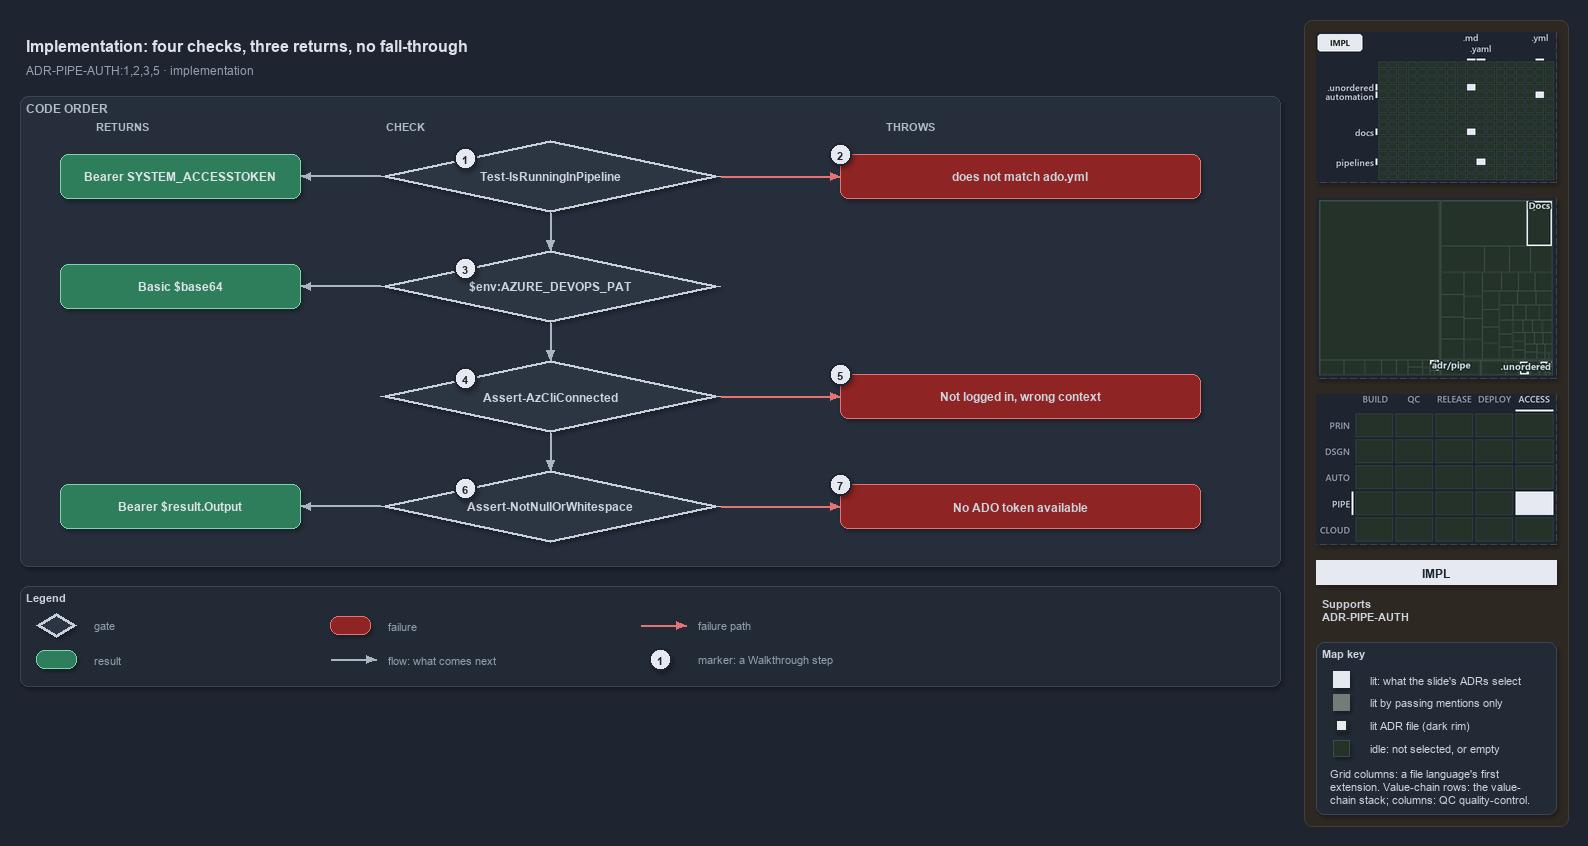

The diagram above was exported from draw.io. Its source (the exported page's mxGraphModel, read from the mxfile embedded in the PNG):
<mxGraphModel dx="1024" dy="768" grid="0" gridSize="10" guides="1" tooltips="1" connect="1" arrows="1" fold="1" page="1" pageScale="1" pageWidth="1572" pageHeight="690" background="#1E2430" math="0" shadow="1">
  <root>
    <mxCell id="0" />
    <mxCell id="1" parent="0" />
    <mxCell id="sidebar-bg" value="" style="rounded=1;arcSize=2;html=1;fillColor=#2E2823;strokeColor=#453C33;shadow=0;" vertex="1" parent="1">
      <mxGeometry x="1304" y="4" width="264" height="806" as="geometry" />
    </mxCell>
    <mxCell id="title" value="Implementation: four checks, three returns, no fall-through" style="text;html=1;align=left;verticalAlign=middle;fontSize=16;fontStyle=1;fontColor=#DDE2E9;" vertex="1" parent="1">
      <mxGeometry x="20" y="14" width="1260" height="30" as="geometry" />
    </mxCell>
    <mxCell id="subtitle" value="ADR-PIPE-AUTH:1,2,3,5 &amp;#183; implementation" style="text;html=1;align=left;verticalAlign=middle;fontSize=12;fontColor=#949FAE;" vertex="1" parent="1">
      <mxGeometry x="20" y="44" width="1240" height="20" as="geometry" />
    </mxCell>
    <mxCell id="band" value="CODE ORDER" style="rounded=1;html=1;arcSize=3;fillColor=#262E3B;strokeColor=#3A4555;verticalAlign=top;align=left;spacingLeft=8;fontStyle=1;fontSize=12;fontColor=#B0BAC7;" vertex="1" parent="1">
      <mxGeometry x="20" y="80" width="1260" height="470" as="geometry" />
    </mxCell>
    <mxCell id="col-result" value="RETURNS" style="text;html=1;align=left;verticalAlign=middle;fontSize=11;fontStyle=1;fontColor=#B0BAC7;" vertex="1" parent="1">
      <mxGeometry x="90" y="100" width="120" height="18" as="geometry" />
    </mxCell>
    <mxCell id="col-check" value="CHECK" style="text;html=1;align=left;verticalAlign=middle;fontSize=11;fontStyle=1;fontColor=#B0BAC7;" vertex="1" parent="1">
      <mxGeometry x="380" y="100" width="120" height="18" as="geometry" />
    </mxCell>
    <mxCell id="col-fail" value="THROWS" style="text;html=1;align=left;verticalAlign=middle;fontSize=11;fontStyle=1;fontColor=#B0BAC7;" vertex="1" parent="1">
      <mxGeometry x="880" y="100" width="120" height="18" as="geometry" />
    </mxCell>
    <mxCell id="g-pipeline" value="&lt;b&gt;Test-IsRunningInPipeline&lt;/b&gt;" style="rhombus;whiteSpace=wrap;html=1;fillColor=#2C3542;strokeColor=#C7D0DB;strokeWidth=3;fontSize=12;fontColor=#CDD3DC;" vertex="1" parent="1">
      <mxGeometry x="380" y="124" width="340" height="72" as="geometry" />
    </mxCell>
    <mxCell id="mark-1" value="1" style="ellipse;html=1;fillColor=#E6EAF0;strokeColor=#1E2430;strokeWidth=2;fontColor=#1E2430;fontStyle=1;fontSize=11;" vertex="1" parent="1">
      <mxGeometry x="454.0" y="131.0" width="22" height="22" as="geometry" />
    </mxCell>
    <mxCell id="g-pat" value="&lt;b&gt;$env:AZURE_DEVOPS_PAT&lt;/b&gt;" style="rhombus;whiteSpace=wrap;html=1;fillColor=#2C3542;strokeColor=#C7D0DB;strokeWidth=3;fontSize=12;fontColor=#CDD3DC;" vertex="1" parent="1">
      <mxGeometry x="380" y="234" width="340" height="72" as="geometry" />
    </mxCell>
    <mxCell id="mark-3" value="3" style="ellipse;html=1;fillColor=#E6EAF0;strokeColor=#1E2430;strokeWidth=2;fontColor=#1E2430;fontStyle=1;fontSize=11;" vertex="1" parent="1">
      <mxGeometry x="454.0" y="241.0" width="22" height="22" as="geometry" />
    </mxCell>
    <mxCell id="g-azcli" value="&lt;b&gt;Assert-AzCliConnected&lt;/b&gt;" style="rhombus;whiteSpace=wrap;html=1;fillColor=#2C3542;strokeColor=#C7D0DB;strokeWidth=3;fontSize=12;fontColor=#CDD3DC;" vertex="1" parent="1">
      <mxGeometry x="380" y="344" width="340" height="72" as="geometry" />
    </mxCell>
    <mxCell id="mark-4" value="4" style="ellipse;html=1;fillColor=#E6EAF0;strokeColor=#1E2430;strokeWidth=2;fontColor=#1E2430;fontStyle=1;fontSize=11;" vertex="1" parent="1">
      <mxGeometry x="454.0" y="351.0" width="22" height="22" as="geometry" />
    </mxCell>
    <mxCell id="g-token" value="&lt;b&gt;Assert-NotNullOrWhitespace&lt;/b&gt;" style="rhombus;whiteSpace=wrap;html=1;fillColor=#2C3542;strokeColor=#C7D0DB;strokeWidth=3;fontSize=12;fontColor=#CDD3DC;" vertex="1" parent="1">
      <mxGeometry x="380" y="454" width="340" height="72" as="geometry" />
    </mxCell>
    <mxCell id="mark-6" value="6" style="ellipse;html=1;fillColor=#E6EAF0;strokeColor=#1E2430;strokeWidth=2;fontColor=#1E2430;fontStyle=1;fontSize=11;" vertex="1" parent="1">
      <mxGeometry x="454.0" y="461.0" width="22" height="22" as="geometry" />
    </mxCell>
    <mxCell id="p-e-g-pipeline-g-pat-a" value="" style="text;html=1;strokeColor=none;fillColor=none;" vertex="1" parent="1">
      <mxGeometry x="550" y="196" width="1" height="1" as="geometry" />
    </mxCell>
    <mxCell id="p-e-g-pipeline-g-pat-b" value="" style="text;html=1;strokeColor=none;fillColor=none;" vertex="1" parent="1">
      <mxGeometry x="550" y="234" width="1" height="1" as="geometry" />
    </mxCell>
    <mxCell id="e-g-pipeline-g-pat" value="" style="edgeStyle=orthogonalEdgeStyle;rounded=1;html=1;fontSize=10;endArrow=block;strokeColor=#AAB4C3;fontColor=#CDD3DC;shadow=0;" edge="1" parent="1" source="p-e-g-pipeline-g-pat-a" target="p-e-g-pipeline-g-pat-b">
      <mxGeometry relative="1" as="geometry" />
    </mxCell>
    <mxCell id="p-e-g-pat-g-azcli-a" value="" style="text;html=1;strokeColor=none;fillColor=none;" vertex="1" parent="1">
      <mxGeometry x="550" y="306" width="1" height="1" as="geometry" />
    </mxCell>
    <mxCell id="p-e-g-pat-g-azcli-b" value="" style="text;html=1;strokeColor=none;fillColor=none;" vertex="1" parent="1">
      <mxGeometry x="550" y="344" width="1" height="1" as="geometry" />
    </mxCell>
    <mxCell id="e-g-pat-g-azcli" value="" style="edgeStyle=orthogonalEdgeStyle;rounded=1;html=1;fontSize=10;endArrow=block;strokeColor=#AAB4C3;fontColor=#CDD3DC;shadow=0;" edge="1" parent="1" source="p-e-g-pat-g-azcli-a" target="p-e-g-pat-g-azcli-b">
      <mxGeometry relative="1" as="geometry" />
    </mxCell>
    <mxCell id="p-e-g-azcli-g-token-a" value="" style="text;html=1;strokeColor=none;fillColor=none;" vertex="1" parent="1">
      <mxGeometry x="550" y="416" width="1" height="1" as="geometry" />
    </mxCell>
    <mxCell id="p-e-g-azcli-g-token-b" value="" style="text;html=1;strokeColor=none;fillColor=none;" vertex="1" parent="1">
      <mxGeometry x="550" y="454" width="1" height="1" as="geometry" />
    </mxCell>
    <mxCell id="e-g-azcli-g-token" value="" style="edgeStyle=orthogonalEdgeStyle;rounded=1;html=1;fontSize=10;endArrow=block;strokeColor=#AAB4C3;fontColor=#CDD3DC;shadow=0;" edge="1" parent="1" source="p-e-g-azcli-g-token-a" target="p-e-g-azcli-g-token-b">
      <mxGeometry relative="1" as="geometry" />
    </mxCell>
    <mxCell id="r-bearer-agent" value="&lt;b&gt;Bearer SYSTEM_ACCESSTOKEN&lt;/b&gt;" style="rounded=1;whiteSpace=wrap;html=1;arcSize=20;fillColor=#2E7D5B;strokeColor=#7FD3AE;fontColor=#DDE2E9;fontSize=12;" vertex="1" parent="1">
      <mxGeometry x="60" y="138" width="240" height="44" as="geometry" />
    </mxCell>
    <mxCell id="p-e-g-pipeline-r-bearer-agent-a" value="" style="text;html=1;strokeColor=none;fillColor=none;" vertex="1" parent="1">
      <mxGeometry x="380" y="160" width="1" height="1" as="geometry" />
    </mxCell>
    <mxCell id="p-e-g-pipeline-r-bearer-agent-b" value="" style="text;html=1;strokeColor=none;fillColor=none;" vertex="1" parent="1">
      <mxGeometry x="300" y="160" width="1" height="1" as="geometry" />
    </mxCell>
    <mxCell id="e-g-pipeline-r-bearer-agent" value="" style="edgeStyle=orthogonalEdgeStyle;rounded=1;html=1;fontSize=10;endArrow=block;strokeColor=#AAB4C3;fontColor=#CDD3DC;shadow=0;" edge="1" parent="1" source="p-e-g-pipeline-r-bearer-agent-a" target="p-e-g-pipeline-r-bearer-agent-b">
      <mxGeometry relative="1" as="geometry" />
    </mxCell>
    <mxCell id="r-basic" value="&lt;b&gt;Basic $base64&lt;/b&gt;" style="rounded=1;whiteSpace=wrap;html=1;arcSize=20;fillColor=#2E7D5B;strokeColor=#7FD3AE;fontColor=#DDE2E9;fontSize=12;" vertex="1" parent="1">
      <mxGeometry x="60" y="248" width="240" height="44" as="geometry" />
    </mxCell>
    <mxCell id="p-e-g-pat-r-basic-a" value="" style="text;html=1;strokeColor=none;fillColor=none;" vertex="1" parent="1">
      <mxGeometry x="380" y="270" width="1" height="1" as="geometry" />
    </mxCell>
    <mxCell id="p-e-g-pat-r-basic-b" value="" style="text;html=1;strokeColor=none;fillColor=none;" vertex="1" parent="1">
      <mxGeometry x="300" y="270" width="1" height="1" as="geometry" />
    </mxCell>
    <mxCell id="e-g-pat-r-basic" value="" style="edgeStyle=orthogonalEdgeStyle;rounded=1;html=1;fontSize=10;endArrow=block;strokeColor=#AAB4C3;fontColor=#CDD3DC;shadow=0;" edge="1" parent="1" source="p-e-g-pat-r-basic-a" target="p-e-g-pat-r-basic-b">
      <mxGeometry relative="1" as="geometry" />
    </mxCell>
    <mxCell id="r-bearer-az" value="&lt;b&gt;Bearer $result.Output&lt;/b&gt;" style="rounded=1;whiteSpace=wrap;html=1;arcSize=20;fillColor=#2E7D5B;strokeColor=#7FD3AE;fontColor=#DDE2E9;fontSize=12;" vertex="1" parent="1">
      <mxGeometry x="60" y="468" width="240" height="44" as="geometry" />
    </mxCell>
    <mxCell id="p-e-g-token-r-bearer-az-a" value="" style="text;html=1;strokeColor=none;fillColor=none;" vertex="1" parent="1">
      <mxGeometry x="380" y="490" width="1" height="1" as="geometry" />
    </mxCell>
    <mxCell id="p-e-g-token-r-bearer-az-b" value="" style="text;html=1;strokeColor=none;fillColor=none;" vertex="1" parent="1">
      <mxGeometry x="300" y="490" width="1" height="1" as="geometry" />
    </mxCell>
    <mxCell id="e-g-token-r-bearer-az" value="" style="edgeStyle=orthogonalEdgeStyle;rounded=1;html=1;fontSize=10;endArrow=block;strokeColor=#AAB4C3;fontColor=#CDD3DC;shadow=0;" edge="1" parent="1" source="p-e-g-token-r-bearer-az-a" target="p-e-g-token-r-bearer-az-b">
      <mxGeometry relative="1" as="geometry" />
    </mxCell>
    <mxCell id="f-collection" value="&lt;b&gt;does not match ado.yml&lt;/b&gt;" style="rounded=1;whiteSpace=wrap;html=1;arcSize=20;fillColor=#8E2424;strokeColor=#E57373;fontSize=12;" vertex="1" parent="1">
      <mxGeometry x="840" y="138" width="360" height="44" as="geometry" />
    </mxCell>
    <mxCell id="p-e-g-pipeline-f-collection-a" value="" style="text;html=1;strokeColor=none;fillColor=none;" vertex="1" parent="1">
      <mxGeometry x="720" y="160" width="1" height="1" as="geometry" />
    </mxCell>
    <mxCell id="p-e-g-pipeline-f-collection-b" value="" style="text;html=1;strokeColor=none;fillColor=none;" vertex="1" parent="1">
      <mxGeometry x="840" y="160" width="1" height="1" as="geometry" />
    </mxCell>
    <mxCell id="e-g-pipeline-f-collection" value="" style="edgeStyle=orthogonalEdgeStyle;rounded=1;html=1;fontSize=10;endArrow=block;strokeColor=#E57373;fontColor=#CDD3DC;shadow=0;" edge="1" parent="1" source="p-e-g-pipeline-f-collection-a" target="p-e-g-pipeline-f-collection-b">
      <mxGeometry relative="1" as="geometry" />
    </mxCell>
    <mxCell id="mark-2" value="2" style="ellipse;html=1;fillColor=#E6EAF0;strokeColor=#1E2430;strokeWidth=2;fontColor=#1E2430;fontStyle=1;fontSize=11;" vertex="1" parent="1">
      <mxGeometry x="829" y="127" width="22" height="22" as="geometry" />
    </mxCell>
    <mxCell id="f-azcli" value="&lt;b&gt;Not logged in, wrong context&lt;/b&gt;" style="rounded=1;whiteSpace=wrap;html=1;arcSize=20;fillColor=#8E2424;strokeColor=#E57373;fontSize=12;" vertex="1" parent="1">
      <mxGeometry x="840" y="358" width="360" height="44" as="geometry" />
    </mxCell>
    <mxCell id="p-e-g-azcli-f-azcli-a" value="" style="text;html=1;strokeColor=none;fillColor=none;" vertex="1" parent="1">
      <mxGeometry x="720" y="380" width="1" height="1" as="geometry" />
    </mxCell>
    <mxCell id="p-e-g-azcli-f-azcli-b" value="" style="text;html=1;strokeColor=none;fillColor=none;" vertex="1" parent="1">
      <mxGeometry x="840" y="380" width="1" height="1" as="geometry" />
    </mxCell>
    <mxCell id="e-g-azcli-f-azcli" value="" style="edgeStyle=orthogonalEdgeStyle;rounded=1;html=1;fontSize=10;endArrow=block;strokeColor=#E57373;fontColor=#CDD3DC;shadow=0;" edge="1" parent="1" source="p-e-g-azcli-f-azcli-a" target="p-e-g-azcli-f-azcli-b">
      <mxGeometry relative="1" as="geometry" />
    </mxCell>
    <mxCell id="mark-5" value="5" style="ellipse;html=1;fillColor=#E6EAF0;strokeColor=#1E2430;strokeWidth=2;fontColor=#1E2430;fontStyle=1;fontSize=11;" vertex="1" parent="1">
      <mxGeometry x="829" y="347" width="22" height="22" as="geometry" />
    </mxCell>
    <mxCell id="f-notoken" value="&lt;b&gt;No ADO token available&lt;/b&gt;" style="rounded=1;whiteSpace=wrap;html=1;arcSize=20;fillColor=#8E2424;strokeColor=#E57373;fontSize=12;" vertex="1" parent="1">
      <mxGeometry x="840" y="468" width="360" height="44" as="geometry" />
    </mxCell>
    <mxCell id="p-e-g-token-f-notoken-a" value="" style="text;html=1;strokeColor=none;fillColor=none;" vertex="1" parent="1">
      <mxGeometry x="720" y="490" width="1" height="1" as="geometry" />
    </mxCell>
    <mxCell id="p-e-g-token-f-notoken-b" value="" style="text;html=1;strokeColor=none;fillColor=none;" vertex="1" parent="1">
      <mxGeometry x="840" y="490" width="1" height="1" as="geometry" />
    </mxCell>
    <mxCell id="e-g-token-f-notoken" value="" style="edgeStyle=orthogonalEdgeStyle;rounded=1;html=1;fontSize=10;endArrow=block;strokeColor=#E57373;fontColor=#CDD3DC;shadow=0;" edge="1" parent="1" source="p-e-g-token-f-notoken-a" target="p-e-g-token-f-notoken-b">
      <mxGeometry relative="1" as="geometry" />
    </mxCell>
    <mxCell id="mark-7" value="7" style="ellipse;html=1;fillColor=#E6EAF0;strokeColor=#1E2430;strokeWidth=2;fontColor=#1E2430;fontStyle=1;fontSize=11;" vertex="1" parent="1">
      <mxGeometry x="829" y="457" width="22" height="22" as="geometry" />
    </mxCell>
    <mxCell id="legend" value="&lt;b&gt;Legend&lt;/b&gt;" style="rounded=1;whiteSpace=wrap;html=1;arcSize=6;fillColor=#222A36;strokeColor=#3A4555;align=left;verticalAlign=top;spacing=8;fontSize=11;fontColor=#CDD3DC;" vertex="1" parent="1">
      <mxGeometry x="20" y="570" width="1260" height="100" as="geometry" />
    </mxCell>
    <mxCell id="legend-0" value="" style="rhombus;whiteSpace=wrap;html=1;fillColor=#2C3542;strokeColor=#C7D0DB;strokeWidth=3;fontColor=#CDD3DC;" vertex="1" parent="1">
      <mxGeometry x="36.0" y="597.0" width="40" height="24" as="geometry" />
    </mxCell>
    <mxCell id="legend-0-text" value="gate" style="text;html=1;align=left;verticalAlign=middle;fontSize=11;fontColor=#949FAE;" vertex="1" parent="1">
      <mxGeometry x="88" y="599" width="240" height="20" as="geometry" />
    </mxCell>
    <mxCell id="legend-1" value="" style="rounded=1;whiteSpace=wrap;html=1;arcSize=20;fillColor=#2E7D5B;strokeColor=#7FD3AE;" vertex="1" parent="1">
      <mxGeometry x="36.0" y="634.0" width="40" height="18" as="geometry" />
    </mxCell>
    <mxCell id="legend-1-text" value="result" style="text;html=1;align=left;verticalAlign=middle;fontSize=11;fontColor=#949FAE;" vertex="1" parent="1">
      <mxGeometry x="88" y="633" width="240" height="20" as="geometry" />
    </mxCell>
    <mxCell id="legend-2" value="" style="rounded=1;whiteSpace=wrap;html=1;arcSize=20;fillColor=#8E2424;strokeColor=#E57373;" vertex="1" parent="1">
      <mxGeometry x="330.0" y="600.0" width="40" height="18" as="geometry" />
    </mxCell>
    <mxCell id="legend-2-text" value="failure" style="text;html=1;align=left;verticalAlign=middle;fontSize=11;fontColor=#949FAE;" vertex="1" parent="1">
      <mxGeometry x="382" y="599" width="240" height="20" as="geometry" />
    </mxCell>
    <mxCell id="legend-3-a" value="" style="text;html=1;strokeColor=none;fillColor=none;" vertex="1" parent="1">
      <mxGeometry x="330" y="643" width="1" height="1" as="geometry" />
    </mxCell>
    <mxCell id="legend-3-b" value="" style="text;html=1;strokeColor=none;fillColor=none;" vertex="1" parent="1">
      <mxGeometry x="376" y="643" width="1" height="1" as="geometry" />
    </mxCell>
    <mxCell id="legend-3" value="" style="edgeStyle=orthogonalEdgeStyle;rounded=1;html=1;fontSize=10;endArrow=block;strokeColor=#AAB4C3;fontColor=#CDD3DC;shadow=0;" edge="1" parent="1" source="legend-3-a" target="legend-3-b">
      <mxGeometry relative="1" as="geometry" />
    </mxCell>
    <mxCell id="legend-3-text" value="flow: what comes next" style="text;html=1;align=left;verticalAlign=middle;fontSize=11;fontColor=#949FAE;" vertex="1" parent="1">
      <mxGeometry x="382" y="633" width="240" height="20" as="geometry" />
    </mxCell>
    <mxCell id="legend-4-a" value="" style="text;html=1;strokeColor=none;fillColor=none;" vertex="1" parent="1">
      <mxGeometry x="640" y="609" width="1" height="1" as="geometry" />
    </mxCell>
    <mxCell id="legend-4-b" value="" style="text;html=1;strokeColor=none;fillColor=none;" vertex="1" parent="1">
      <mxGeometry x="686" y="609" width="1" height="1" as="geometry" />
    </mxCell>
    <mxCell id="legend-4" value="" style="edgeStyle=orthogonalEdgeStyle;rounded=1;html=1;fontSize=10;endArrow=block;strokeColor=#E57373;fontColor=#CDD3DC;shadow=0;" edge="1" parent="1" source="legend-4-a" target="legend-4-b">
      <mxGeometry relative="1" as="geometry" />
    </mxCell>
    <mxCell id="legend-4-text" value="failure path" style="text;html=1;align=left;verticalAlign=middle;fontSize=11;fontColor=#949FAE;" vertex="1" parent="1">
      <mxGeometry x="692" y="599" width="240" height="20" as="geometry" />
    </mxCell>
    <mxCell id="legend-5" value="1" style="ellipse;html=1;fillColor=#E6EAF0;strokeColor=#1E2430;strokeWidth=2;fontColor=#1E2430;fontStyle=1;fontSize=11;" vertex="1" parent="1">
      <mxGeometry x="649" y="632" width="22" height="22" as="geometry" />
    </mxCell>
    <mxCell id="legend-5-text" value="marker: a Walkthrough step" style="text;html=1;align=left;verticalAlign=middle;fontSize=11;fontColor=#949FAE;" vertex="1" parent="1">
      <mxGeometry x="692" y="633" width="240" height="20" as="geometry" />
    </mxCell>
    <mxCell id="minimap-grid" value="" style="shape=image;html=1;imageAspect=0;aspect=fixed;verticalLabelPosition=bottom;strokeColor=#3A4555;dashed=1;fillColor=#222A36;image=data:image/png,(base64 omitted: 9840 chars);" vertex="1" parent="1">
      <mxGeometry x="1316" y="16" width="240" height="150" as="geometry" />
    </mxCell>
    <mxCell id="minimap-tree" value="" style="shape=image;html=1;imageAspect=0;aspect=fixed;verticalLabelPosition=bottom;strokeColor=#3A4555;dashed=1;fillColor=#222A36;image=data:image/png,(base64 omitted: 9816 chars);" vertex="1" parent="1">
      <mxGeometry x="1316" y="182" width="240" height="180" as="geometry" />
    </mxCell>
    <mxCell id="minimap-chain" value="" style="shape=image;html=1;imageAspect=0;aspect=fixed;verticalLabelPosition=bottom;strokeColor=#3A4555;dashed=1;fillColor=#222A36;image=data:image/png,(base64 omitted: 13108 chars);" vertex="1" parent="1">
      <mxGeometry x="1316" y="378" width="240" height="150" as="geometry" />
    </mxCell>
    <mxCell id="lens-badge" value="IMPL" style="rounded=0;whiteSpace=wrap;html=1;align=center;verticalAlign=middle;fontSize=12;fontStyle=1;fontColor=#1E2430;fillColor=#E6EAF0;strokeColor=none;" vertex="1" parent="1">
      <mxGeometry x="1316" y="544" width="240" height="24" as="geometry" />
    </mxCell>
    <mxCell id="supports" value="&lt;b&gt;Supports&lt;/b&gt;&lt;br&gt;ADR-PIPE-AUTH" style="text;html=1;whiteSpace=wrap;align=left;verticalAlign=top;fontSize=11;fontColor=#CDD3DC;" vertex="1" parent="1">
      <mxGeometry x="1316" y="576" width="240" height="38" as="geometry" />
    </mxCell>
    <mxCell id="mapkey" value="&lt;b&gt;Map key&lt;/b&gt;" style="rounded=1;arcSize=6;whiteSpace=wrap;html=1;align=left;verticalAlign=top;fontSize=11;fontColor=#CDD3DC;fillColor=#222A36;strokeColor=#3A4555;spacingLeft=8;spacingTop=2;" vertex="1" parent="1">
      <mxGeometry x="1316" y="626" width="240" height="172" as="geometry" />
    </mxCell>
    <mxCell id="mapkey-lit" value="" style="rounded=0;html=1;fillColor=#E6EAF0;strokeColor=#E6EAF0;" vertex="1" parent="1">
      <mxGeometry x="1333.0" y="655.0" width="16" height="16" as="geometry" />
    </mxCell>
    <mxCell id="mapkey-lit-text" value="lit: what the slide's ADRs select" style="text;html=1;align=left;verticalAlign=middle;fontSize=11;fontColor=#CDD3DC;" vertex="1" parent="1">
      <mxGeometry x="1364" y="653" width="184" height="20" as="geometry" />
    </mxCell>
    <mxCell id="mapkey-touched" value="" style="rounded=0;html=1;fillColor=#727C79;strokeColor=#727C79;" vertex="1" parent="1">
      <mxGeometry x="1333.0" y="678.0" width="16" height="16" as="geometry" />
    </mxCell>
    <mxCell id="mapkey-touched-text" value="lit by passing mentions only" style="text;html=1;align=left;verticalAlign=middle;fontSize=11;fontColor=#CDD3DC;" vertex="1" parent="1">
      <mxGeometry x="1364" y="676" width="184" height="20" as="geometry" />
    </mxCell>
    <mxCell id="mapkey-adr" value="" style="rounded=0;html=1;fillColor=#E6EAF0;strokeColor=#1C2A24;strokeWidth=2;" vertex="1" parent="1">
      <mxGeometry x="1335.0" y="703.0" width="12" height="12" as="geometry" />
    </mxCell>
    <mxCell id="mapkey-adr-text" value="lit ADR file (dark rim)" style="text;html=1;align=left;verticalAlign=middle;fontSize=11;fontColor=#CDD3DC;" vertex="1" parent="1">
      <mxGeometry x="1364" y="699" width="184" height="20" as="geometry" />
    </mxCell>
    <mxCell id="mapkey-idle" value="" style="rounded=0;html=1;fillColor=#243229;strokeColor=#3B4D43;" vertex="1" parent="1">
      <mxGeometry x="1333.0" y="724.0" width="16" height="16" as="geometry" />
    </mxCell>
    <mxCell id="mapkey-idle-text" value="idle: not selected, or empty" style="text;html=1;align=left;verticalAlign=middle;fontSize=11;fontColor=#CDD3DC;" vertex="1" parent="1">
      <mxGeometry x="1364" y="722" width="184" height="20" as="geometry" />
    </mxCell>
    <mxCell id="mapkey-codes" value="Grid columns: a file language's first&lt;br&gt;extension. Value-chain rows: the value-&lt;br&gt;chain stack; columns: QC quality-control." style="text;html=1;align=left;verticalAlign=top;whiteSpace=wrap;fontSize=11;fontColor=#CDD3DC;" vertex="1" parent="1">
      <mxGeometry x="1324" y="746" width="224" height="46" as="geometry" />
    </mxCell>
  </root>
</mxGraphModel>